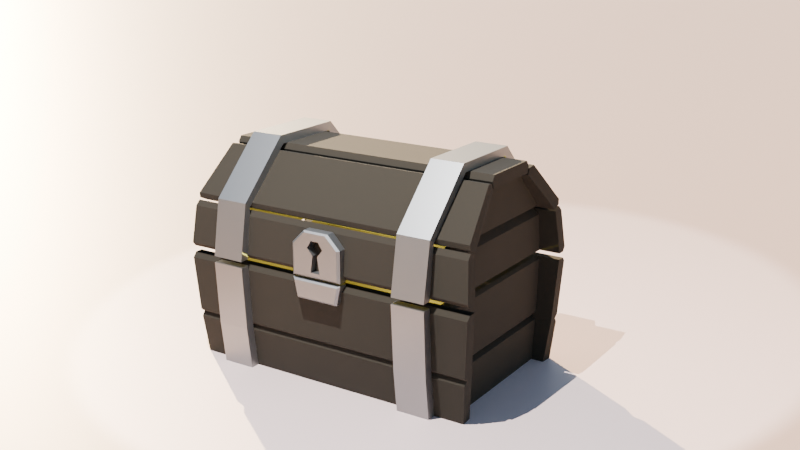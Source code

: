 # Source: chest2.blend  (saved by Blender 4.1.24; exported with 4.5.12 LTS)
import bpy
from mathutils import Matrix  # noqa: F401  (used for matrix-valued properties, if any)

bpy.ops.wm.read_factory_settings(use_empty=True)
scene = bpy.context.scene
scene.name = 'Scene'

# ---- collections
col_collection = bpy.data.collections.new('Collection'); scene.collection.children.link(col_collection)
col_collection_002 = bpy.data.collections.new('Collection.002'); scene.collection.children.link(col_collection_002)
col_collection_001 = bpy.data.collections.new('Collection.001'); scene.collection.children.link(col_collection_001)

# ---- materials (node trees are filled in below, after node groups)
mat_material_003 = bpy.data.materials.new('Material.003')
mat_material_003.use_transparent_shadow = False
mat_material = bpy.data.materials.new('Material')
mat_material.alpha_threshold = 0.0
mat_material.use_transparent_shadow = False
mat_material.roughness = 0.5
mat_material.line_color = (0.0, 0.0, 0.0, 1.0)
mat_material_001 = bpy.data.materials.new('Material.001')
mat_material_001.use_transparent_shadow = False

# ---- material node trees
mat_material_003.use_nodes = True; mat_material_003.node_tree.nodes.clear()
_N = mat_material_003.node_tree.nodes; _L = mat_material_003.node_tree.links
n0 = _N.new('ShaderNodeBsdfPrincipled'); n0.name = 'Principled BSDF'; n0.location = (10, 300)
n0.inputs[0].default_value = (0.8021, 0.6144, 0.5803, 1.0)
n1 = _N.new('ShaderNodeOutputMaterial'); n1.name = 'Material Output'; n1.location = (300, 300)
_L.new(n0.outputs[0], n1.inputs[0])
n1.is_active_output = True
mat_material.use_nodes = True; mat_material.node_tree.nodes.clear()
_N = mat_material.node_tree.nodes; _L = mat_material.node_tree.links
n0 = _N.new('ShaderNodeOutputMaterial'); n0.name = 'Material Output'; n0.location = (300, 300)
n1 = _N.new('ShaderNodeBsdfPrincipled'); n1.name = 'Principled BSDF'; n1.location = (10, 300)
n1.inputs[0].default_value = (0.02776, 0.02215, 0.01483, 1.0)
n1.inputs[2].default_value = 1.0
n1.inputs[3].default_value = 1.45
_L.new(n1.outputs[0], n0.inputs[0])
n0.is_active_output = True
mat_material_001.use_nodes = True; mat_material_001.node_tree.nodes.clear()
_N = mat_material_001.node_tree.nodes; _L = mat_material_001.node_tree.links
n0 = _N.new('ShaderNodeBsdfPrincipled'); n0.name = 'Principled BSDF'; n0.location = (10, 300)
n0.inputs[0].default_value = (0.3112, 0.3112, 0.3112, 1.0)
n0.inputs[1].default_value = 1.0
n1 = _N.new('ShaderNodeOutputMaterial'); n1.name = 'Material Output'; n1.location = (300, 300)
_L.new(n0.outputs[0], n1.inputs[0])
n1.is_active_output = True

# ---- world
world_world = bpy.data.worlds.new('World'); scene.world = world_world
world_world.use_nodes = True; world_world.node_tree.nodes.clear()
_N = world_world.node_tree.nodes; _L = world_world.node_tree.links
n0 = _N.new('ShaderNodeOutputWorld'); n0.name = 'World Output'; n0.location = (300, 300)
n1 = _N.new('ShaderNodeBackground'); n1.name = 'Background'; n1.location = (74, 303)
n1.inputs[1].default_value = 0.2
n2 = _N.new('ShaderNodeTexSky'); n2.name = 'Sky Texture'; n2.location = (-160, 193)
n2.sun_elevation = 0.3002
n2.sun_rotation = 0.5847
_L.new(n1.outputs[0], n0.inputs[0])
_L.new(n2.outputs[0], n1.inputs[0])
n0.is_active_output = True
world_world.color = (0.05088, 0.05088, 0.05088)
world_world.use_sun_shadow = False
world_world.sun_shadow_jitter_overblur = 0.0

# ---- cameras
cam_camera = bpy.data.cameras.new('Camera')

# ---- lights
light_light = bpy.data.lights.new('Light', 'POINT')
light_light.color = (1.0, 0.8928, 0.1358)
light_light.transmission_factor = 0.0
light_light.energy = 1403.0
light_light.shadow_soft_size = 0.1
light_light.shadow_maximum_resolution = 0.006
light_light.use_absolute_resolution = True
light_spot = bpy.data.lights.new('Spot', 'SPOT')
light_spot.transmission_factor = 0.0
light_spot.energy = 2e+04
light_spot.shadow_maximum_resolution = 0.006
light_spot.use_absolute_resolution = True

# ---- meshes
me_plane_004 = bpy.data.meshes.new('Plane.004')
me_plane_004.from_pydata([(-1.0, -1.0, 0.0), (1.0, -1.0, 0.0), (-1.0, 1.0, 0.0), (1.0, 1.0, 0.0)], [], [(0, 1, 3, 2)])
_uv = me_plane_004.uv_layers.new(name='UVMap')
_uv.uv.foreach_set('vector', [0.0, 0.0, 1.0, 0.0, 1.0, 1.0, 0.0, 1.0])
me_plane_004.materials.append(mat_material_003)
me_plane_004.update()
me_cube = bpy.data.meshes.new('Cube')
me_cube.from_pydata([(-1.215, -1.4, 0.9077), (-0.4968, -1.27, 1.605), (-1.303, -1.464, 0.2), (0.4968, -1.27, 1.605), (-1.223, 3.406, 0.8777), (1.215, -1.4, 0.9077), (1.303, -1.464, 0.2), (-1.303, -1.126, 0.2), (1.303, -1.126, 0.2), (-0.4968, -1.126, 1.605), (0.4968, -1.126, 1.605), (-1.215, 3.4, 0.9077), (-0.4968, 3.27, 1.605), (-1.303, 3.464, 0.2), (0.4968, 3.27, 1.605), (1.215, 3.4, 0.9077), (1.303, 3.464, 0.2), (-1.303, 3.126, 0.2), (1.303, 3.126, 0.2), (-0.4968, 3.126, 1.605), (0.4968, 3.126, 1.605), (-1.215, -0.9259, 0.9077), (1.215, -0.9259, 0.9077), (-1.303, -0.9259, 0.2), (1.303, -0.9259, 0.2), (-0.4968, -0.9259, 1.605), (0.4968, -0.9259, 1.605), (-1.215, 2.926, 0.9077), (1.215, 2.926, 0.9077), (-1.303, 2.926, 0.2), (1.303, 2.926, 0.2), (-0.4968, 2.926, 1.605), (0.4968, 2.926, 1.605), (-0.5261, -1.275, 1.576), (-0.5261, 3.275, 1.576), (-1.223, -1.406, 0.8777), (0.5248, -1.275, 1.578), (0.5248, 3.275, 1.578), (-0.6669, -1.284, 1.712), (-0.5776, -1.275, 1.694), (-0.5776, 3.275, 1.694), (-0.6669, 3.284, 1.712), (-0.5404, -1.27, 1.712), (-0.4812, -1.27, 1.8), (-0.4812, 3.27, 1.8), (-0.5404, 3.27, 1.712), (0.4785, -1.27, 1.8), (0.5394, -1.27, 1.71), (0.5394, 3.27, 1.71), (0.4785, 3.27, 1.8), (0.5692, -1.275, 1.679), (0.6781, -1.286, 1.701), (0.6781, 3.286, 1.701), (0.5692, 3.275, 1.679), (1.223, -1.406, 0.8795), (1.223, 3.406, 0.8795), (1.35, -1.392, 1.048), (1.338, -1.4, 0.969), (1.43, -1.464, 0.2), (1.491, -1.459, 0.2691), (-1.338, -1.4, 0.969), (-1.35, -1.392, 1.048), (-1.491, -1.459, 0.2691), (-1.43, -1.464, 0.2), (1.338, 3.4, 0.969), (1.35, 3.392, 1.048), (1.491, 3.459, 0.2691), (1.43, 3.464, 0.2), (-1.35, 3.392, 1.048), (-1.338, 3.4, 0.969), (-1.43, 3.464, 0.2), (-1.491, 3.459, 0.2691), (-1.418, 3.412, 0.8551), (-1.346, 3.406, 0.9323), (-1.346, -1.406, 0.9323), (-1.418, -1.412, 0.8551), (1.418, -1.411, 0.8571), (1.346, -1.406, 0.9342), (1.346, 3.406, 0.9342), (1.418, 3.411, 0.8571), (-1.215, -1.126, 0.9416), (-1.23, -1.126, 0.7872), (-1.215, -1.005, 0.9077), (-1.128, -1.126, 0.9917), (1.23, -1.126, 0.7872), (1.215, -1.126, 0.9416), (1.128, -1.126, 0.9917), (1.215, -1.005, 0.9077), (-1.165, 3.126, 0.9566), (-1.215, 3.126, 0.8831), (-1.215, 3.077, 0.9077), (-1.215, 3.077, 0.9081), (1.215, 3.126, 0.8831), (1.165, 3.126, 0.9566), (1.215, 3.077, 0.9077), (1.221, 3.126, 0.8593)], [(6, 8), (7, 2), (16, 18), (17, 13), (7, 17), (80, 0), (85, 5), (92, 15)], [(13, 70, 71, 72, 73, 4), (12, 45, 42, 1), (58, 6, 16, 67), (1, 3, 10, 9), (6, 54, 55, 16), (34, 40, 41, 68, 69, 11), (8, 84, 87, 92, 95, 18), (9, 19, 88, 91, 80, 83), (46, 43, 44, 49), (55, 78, 79, 66, 67, 16), (34, 11, 0, 33), (12, 19, 20, 14), (2, 13, 4, 35), (9, 10, 20, 19), (81, 82, 87, 84), (82, 81, 7, 23, 21), (8, 7, 81, 84), (62, 75, 72, 71), (25, 26, 22, 21), (23, 24, 22, 21), (94, 93, 20, 32, 28), (10, 86, 85, 22, 26), (7, 8, 24, 23), (9, 10, 26, 25), (31, 27, 28, 32), (29, 27, 28, 30), (18, 17, 29, 30), (20, 19, 31, 32), (19, 88, 91, 90, 27, 31), (94, 95, 18, 30, 28), (83, 80, 85, 86, 10, 9), (17, 89, 90, 27, 29), (17, 18, 95, 92, 89), (37, 36, 5, 15), (34, 33, 39, 40), (3, 47, 48, 14), (36, 37, 53, 50), (54, 77, 78, 55), (59, 66, 79, 76), (2, 35, 74, 75, 62, 63), (15, 64, 65, 52, 53, 37), (5, 36, 50, 51, 56, 57), (38, 41, 40, 39), (33, 0, 60, 61, 38, 39), (42, 45, 44, 43), (14, 48, 49, 44, 45, 12), (46, 49, 48, 47), (52, 51, 50, 53), (3, 1, 42, 43, 46, 47), (35, 4, 73, 74), (2, 63, 70, 13), (54, 6, 58, 59, 76, 77), (38, 61, 68, 41), (51, 52, 65, 56), (60, 0, 11, 69), (62, 71, 70, 63), (60, 69, 68, 61), (56, 65, 64, 57), (58, 67, 66, 59), (74, 73, 72, 75), (78, 77, 76, 79), (5, 57, 64, 15), (85, 80, 82, 87), (82, 83, 9, 25, 21), (93, 88, 19, 20), (92, 94, 91, 89), (91, 94, 93, 88)])
_uv = me_cube.uv_layers.new(name='UVMap')
_uv.uv.foreach_set('vector', [0.375, 0.0, 0.375, 0.0, 0.375, 0.0, 0.375, 0.0, 0.375, 0.0, 0.375, 0.0, 0.564, 0.0, 0.5976, 0.0, 0.5976, 0.0, 0.564, 0.0, 0.375, 0.0, 0.375, 0.0, 0.375, 0.0, 0.375, 0.0, 0.564, 0.0, 0.564, 0.0, 0.564, 0.0, 0.564, 0.0, 0.375, 0.0, 0.375, 0.0, 0.375, 0.0, 0.375, 0.0, 0.5563, 0.0, 0.5924, 0.0, 0.5974, 0.0, 0.3902, 0.0, 0.375, 0.0, 0.375, 0.0, 0.375, 0.0, 0.375, 0.0, 0.375, 0.0, 0.375, 0.0, 0.375, 0.0, 0.375, 0.0, 0.564, 0.0, 0.564, 0.0, 0.3882, 0.0, 0.375, 0.0, 0.375, 0.0, 0.3978, 0.0, 0.625, 0.0, 0.625, 0.0, 0.625, 0.0, 0.625, 0.0, 0.375, 0.0, 0.375, 0.0, 0.375, 0.0, 0.375, 0.0, 0.375, 0.0, 0.375, 0.0, 0.5563, 0.0, 0.375, 0.0, 0.375, 0.0, 0.5563, 0.0, 0.564, 0.0, 0.564, 0.0, 0.564, 0.0, 0.564, 0.0, 0.375, 0.0, 0.375, 0.0, 0.375, 0.0, 0.375, 0.0, 0.564, 0.0, 0.564, 0.0, 0.564, 0.0, 0.564, 0.0, 0.3111, 0.0, 0.0, 0.0, 0.375, 0.0, 0.3111, 0.0, 0.375, 0.0, 0.375, 0.0, 0.375, 0.0, 0.375, 0.0, 0.375, 0.0, 0.0, 0.0, 0.0, 0.0, 0.3111, 0.0, 0.3111, 0.0, 0.375, 0.0, 0.375, 0.0, 0.375, 0.0, 0.375, 0.0, 0.564, 0.0, 0.564, 0.0, 0.375, 0.0, 0.375, 0.0, 0.375, 0.0, 0.375, 0.0, 0.375, 0.0, 0.375, 0.0, 0.375, 0.0, 0.3882, 0.0, 0.564, 0.0, 0.564, 0.0, 0.375, 0.0, 0.564, 0.0, 0.3978, 0.0, 0.375, 0.0, 0.375, 0.0, 0.564, 0.0, 0.0, 0.0, 0.0, 0.0, 0.0, 0.0, 0.0, 0.0, 0.564, 0.0, 0.564, 0.0, 0.564, 0.0, 0.564, 0.0, 0.564, 0.0, 0.375, 0.0, 0.375, 0.0, 0.564, 0.0, 0.375, 0.0, 0.375, 0.0, 0.375, 0.0, 0.375, 0.0, 0.0, 0.0, 0.0, 0.0, 0.0, 0.0, 0.0, 0.0, 0.564, 0.0, 0.564, 0.0, 0.564, 0.0, 0.564, 0.0, 0.564, 0.0, 0.3882, 0.0, 0.3751, 0.0, 0.375, 0.0, 0.375, 0.0, 0.564, 0.0, 0.375, 0.0, 0.375, 0.0, 0.375, 0.0, 0.375, 0.0, 0.375, 0.0, 0.3978, 0.0, 0.375, 0.0, 0.375, 0.0, 0.3978, 0.0, 0.564, 0.0, 0.564, 0.0, 0.375, 0.0, 0.375, 0.0, 0.375, 0.0, 0.375, 0.0, 0.375, 0.0, 0.0, 0.0, 0.0, 0.0, 0.3493, 0.0, 0.375, 0.0, 0.375, 0.0, 0.5566, 0.0, 0.5566, 0.0, 0.375, 0.0, 0.375, 0.0, 0.5563, 0.0, 0.5563, 0.0, 0.5924, 0.0, 0.5924, 0.0, 0.564, 0.0, 0.5968, 0.0, 0.5968, 0.0, 0.564, 0.0, 0.5566, 0.0, 0.5566, 0.0, 0.5878, 0.0, 0.5878, 0.0, 0.375, 0.0, 0.375, 0.0, 0.375, 0.0, 0.375, 0.0, 0.375, 0.0, 0.375, 0.0, 0.375, 0.0, 0.375, 0.0, 0.375, 0.0, 0.375, 0.0, 0.375, 0.0, 0.375, 0.0, 0.375, 0.0, 0.375, 0.0, 0.375, 0.0, 0.375, 0.0, 0.3902, 0.0, 0.594, 0.0, 0.5878, 0.0, 0.5566, 0.0, 0.375, 0.0, 0.5566, 0.0, 0.5878, 0.0, 0.594, 0.0, 0.3902, 0.0, 0.375, 0.0, 0.5974, 0.0, 0.5974, 0.0, 0.5924, 0.0, 0.5924, 0.0, 0.5563, 0.0, 0.375, 0.0, 0.375, 0.0, 0.3902, 0.0, 0.5974, 0.0, 0.5924, 0.0, 0.5976, 0.0, 0.5976, 0.0, 0.625, 0.0, 0.625, 0.0, 0.564, 0.0, 0.5968, 0.0, 0.625, 0.0, 0.625, 0.0, 0.5976, 0.0, 0.564, 0.0, 0.625, 0.0, 0.625, 0.0, 0.5968, 0.0, 0.5968, 0.0, 0.594, 0.0, 0.594, 0.0, 0.5878, 0.0, 0.5878, 0.0, 0.564, 0.0, 0.564, 0.0, 0.5976, 0.0, 0.625, 0.0, 0.625, 0.0, 0.5968, 0.0, 0.375, 0.0, 0.375, 0.0, 0.375, 0.0, 0.375, 0.0, 0.375, 0.0, 0.375, 0.0, 0.375, 0.0, 0.375, 0.0, 0.375, 0.0, 0.375, 0.0, 0.375, 0.0, 0.375, 0.0, 0.375, 0.0, 0.375, 0.0, 0.5974, 0.0, 0.3902, 0.0, 0.3902, 0.0, 0.5974, 0.0, 0.594, 0.0, 0.594, 0.0, 0.3902, 0.0, 0.3902, 0.0, 0.375, 0.0, 0.375, 0.0, 0.375, 0.0, 0.375, 0.0, 0.375, 0.0, 0.375, 0.0, 0.375, 0.0, 0.375, 0.0, 0.375, 0.0, 0.375, 0.0, 0.3902, 0.0, 0.3902, 0.0, 0.3902, 0.0, 0.3902, 0.0, 0.375, 0.0, 0.375, 0.0, 0.375, 0.0, 0.375, 0.0, 0.375, 0.0, 0.375, 0.0, 0.375, 0.0, 0.375, 0.0, 0.375, 0.0, 0.375, 0.0, 0.375, 0.0, 0.375, 0.0, 0.375, 0.0, 0.375, 0.0, 0.375, 0.0, 0.375, 0.0, 0.375, 0.0, 0.375, 0.0, 0.375, 0.0, 0.375, 0.0, 0.0, 0.0, 0.0, 0.0, 0.375, 0.0, 0.3978, 0.0, 0.564, 0.0, 0.564, 0.0, 0.375, 0.0, 0.3882, 0.0, 0.3882, 0.0, 0.564, 0.0, 0.564, 0.0, 0.375, 0.0, 0.0, 0.0, 0.0, 0.0, 0.375, 0.0, 0.0, 0.0, 0.0, 0.0, 0.3882, 0.0, 0.3882, 0.0])
me_cube.materials.append(mat_material)
me_cube.update()
me_cube_001 = bpy.data.meshes.new('Cube.001')
me_cube_001.from_pydata([(-0.576, -1.869, 3.372), (-0.576, -1.338, 3.372), (-1.4, -1.338, 2.572), (-1.4, -1.869, 2.572), (-1.5, -1.338, 1.772), (-1.4, -1.338, 2.572), (-1.4, -1.869, 2.572), (-1.5, -1.869, 1.772), (-1.65, -1.338, 1.768), (-1.503, -1.338, 2.639), (-1.503, -1.869, 2.639), (-1.65, -1.869, 1.768), (-0.6324, -1.869, 3.511), (-0.6324, -1.338, 3.511), (-0.6324, -1.869, 3.511), (-0.6324, -1.338, 3.511), (-0.6324, -1.869, 3.511), (-0.6324, -1.338, 3.511), (0.576, -1.869, 3.372), (0.576, -1.338, 3.372), (1.4, -1.338, 2.572), (1.4, -1.869, 2.572), (1.5, -1.338, 1.772), (1.4, -1.338, 2.572), (1.4, -1.869, 2.572), (1.5, -1.869, 1.772), (1.65, -1.338, 1.768), (1.503, -1.338, 2.639), (1.503, -1.869, 2.639), (1.65, -1.869, 1.768), (0.6324, -1.869, 3.511), (0.6324, -1.338, 3.511), (0.6324, -1.869, 3.511), (0.6324, -1.338, 3.511), (0.6324, -1.869, 3.511), (0.6324, -1.338, 3.511), (-0.576, 1.869, 3.372), (-0.576, 1.338, 3.372), (-1.4, 1.338, 2.572), (-1.4, 1.869, 2.572), (-1.5, 1.338, 1.772), (-1.4, 1.338, 2.572), (-1.4, 1.869, 2.572), (-1.5, 1.869, 1.772), (-1.65, 1.338, 1.768), (-1.503, 1.338, 2.639), (-1.503, 1.869, 2.639), (-1.65, 1.869, 1.768), (-0.6324, 1.869, 3.511), (-0.6324, 1.338, 3.511), (-0.6324, 1.869, 3.511), (-0.6324, 1.338, 3.511), (-0.6324, 1.869, 3.511), (-0.6324, 1.338, 3.511), (0.576, 1.869, 3.372), (0.576, 1.338, 3.372), (1.4, 1.338, 2.572), (1.4, 1.869, 2.572), (1.5, 1.338, 1.772), (1.4, 1.338, 2.572), (1.4, 1.869, 2.572), (1.5, 1.869, 1.772), (1.65, 1.338, 1.768), (1.503, 1.338, 2.639), (1.503, 1.869, 2.639), (1.65, 1.869, 1.768), (0.6324, 1.869, 3.511), (0.6324, 1.338, 3.511), (0.6324, 1.869, 3.511), (0.6324, 1.338, 3.511), (0.6324, 1.869, 3.511), (0.6324, 1.338, 3.511)], [], [(7, 6, 10, 11), (9, 8, 11, 10), (5, 4, 8, 9), (4, 7, 11, 8), (10, 9, 13, 12), (1, 0, 12, 13), (0, 3, 10, 12), (2, 1, 13, 9), (13, 12, 14, 15), (15, 14, 16, 17), (25, 29, 28, 24), (27, 28, 29, 26), (23, 27, 26, 22), (22, 26, 29, 25), (28, 30, 31, 27), (19, 31, 30, 18), (18, 30, 28, 21), (20, 27, 31, 19), (31, 33, 32, 30), (33, 35, 34, 32), (17, 16, 34, 35), (1, 19, 18, 0), (12, 30, 18, 0), (31, 13, 1, 19), (23, 22, 25, 24), (23, 24, 18, 19), (6, 5, 1, 0), (5, 6, 7, 4), (43, 47, 46, 42), (45, 46, 47, 44), (41, 45, 44, 40), (40, 44, 47, 43), (46, 48, 49, 45), (37, 49, 48, 36), (36, 48, 46, 39), (38, 45, 49, 37), (49, 51, 50, 48), (51, 53, 52, 50), (61, 60, 64, 65), (63, 62, 65, 64), (59, 58, 62, 63), (58, 61, 65, 62), (64, 63, 67, 66), (55, 54, 66, 67), (54, 57, 64, 66), (56, 55, 67, 63), (67, 66, 68, 69), (69, 68, 70, 71), (53, 71, 70, 52), (37, 36, 54, 55), (48, 36, 54, 66), (67, 55, 37, 49), (59, 60, 61, 58), (59, 55, 54, 60), (42, 36, 37, 41), (41, 40, 43, 42)])
_uv = me_cube_001.uv_layers.new(name='UVMap')
_uv.uv.foreach_set('vector', [0.375, 0.05529, 0.375, 0.05529, 0.375, 0.05529, 0.375, 0.05529, 0.375, 0.1106, 0.375, 0.1106, 0.375, 0.05529, 0.375, 0.05529, 0.375, 0.1106, 0.375, 0.1106, 0.375, 0.1106, 0.375, 0.1106, 0.0, 0.0, 0.0, 0.0, 0.0, 0.0, 0.0, 0.0, 0.375, 0.05529, 0.375, 0.1106, 0.625, 0.1106, 0.625, 0.05529, 0.625, 0.1106, 0.625, 0.05529, 0.625, 0.05529, 0.625, 0.1106, 0.625, 0.05529, 0.375, 0.05529, 0.375, 0.05529, 0.625, 0.05529, 0.375, 0.1106, 0.625, 0.1106, 0.625, 0.1106, 0.375, 0.1106, 0.625, 0.1106, 0.625, 0.05529, 0.625, 0.05529, 0.625, 0.1106, 0.625, 0.1106, 0.625, 0.05529, 0.625, 0.05529, 0.625, 0.1106, 0.375, 0.05529, 0.375, 0.05529, 0.375, 0.05529, 0.375, 0.05529, 0.375, 0.1106, 0.375, 0.05529, 0.375, 0.05529, 0.375, 0.1106, 0.375, 0.1106, 0.375, 0.1106, 0.375, 0.1106, 0.375, 0.1106, 0.0, 0.0, 0.0, 0.0, 0.0, 0.0, 0.0, 0.0, 0.375, 0.05529, 0.625, 0.05529, 0.625, 0.1106, 0.375, 0.1106, 0.625, 0.1106, 0.625, 0.1106, 0.625, 0.05529, 0.625, 0.05529, 0.625, 0.05529, 0.625, 0.05529, 0.375, 0.05529, 0.375, 0.05529, 0.375, 0.1106, 0.375, 0.1106, 0.625, 0.1106, 0.625, 0.1106, 0.625, 0.1106, 0.625, 0.1106, 0.625, 0.05529, 0.625, 0.05529, 0.625, 0.1106, 0.625, 0.1106, 0.625, 0.05529, 0.625, 0.05529, 0.625, 0.1106, 0.625, 0.05529, 0.625, 0.05529, 0.625, 0.1106, 0.625, 0.1106, 0.625, 0.1106, 0.625, 0.05529, 0.625, 0.05529, 0.625, 0.05529, 0.625, 0.05529, 0.625, 0.05529, 0.625, 0.05529, 0.625, 0.1106, 0.625, 0.1106, 0.625, 0.1106, 0.625, 0.1106, 0.375, 0.1106, 0.0, 0.0, 0.375, 0.05529, 0.375, 0.05529, 0.375, 0.1106, 0.375, 0.05529, 0.625, 0.05529, 0.625, 0.1106, 0.0, 0.0, 0.0, 0.0, 0.625, 0.1106, 0.625, 0.05529, 0.0, 0.0, 0.0, 0.0, 0.375, 0.05529, 0.0, 0.0, 0.375, 0.05529, 0.375, 0.05529, 0.375, 0.05529, 0.375, 0.05529, 0.375, 0.1106, 0.375, 0.05529, 0.375, 0.05529, 0.375, 0.1106, 0.375, 0.1106, 0.375, 0.1106, 0.375, 0.1106, 0.375, 0.1106, 0.0, 0.0, 0.0, 0.0, 0.0, 0.0, 0.0, 0.0, 0.375, 0.05529, 0.625, 0.05529, 0.625, 0.1106, 0.375, 0.1106, 0.625, 0.1106, 0.625, 0.1106, 0.625, 0.05529, 0.625, 0.05529, 0.625, 0.05529, 0.625, 0.05529, 0.375, 0.05529, 0.375, 0.05529, 0.375, 0.1106, 0.375, 0.1106, 0.625, 0.1106, 0.625, 0.1106, 0.625, 0.1106, 0.625, 0.1106, 0.625, 0.05529, 0.625, 0.05529, 0.625, 0.1106, 0.625, 0.1106, 0.625, 0.05529, 0.625, 0.05529, 0.375, 0.05529, 0.375, 0.05529, 0.375, 0.05529, 0.375, 0.05529, 0.375, 0.1106, 0.375, 0.1106, 0.375, 0.05529, 0.375, 0.05529, 0.375, 0.1106, 0.375, 0.1106, 0.375, 0.1106, 0.375, 0.1106, 0.0, 0.0, 0.0, 0.0, 0.0, 0.0, 0.0, 0.0, 0.375, 0.05529, 0.375, 0.1106, 0.625, 0.1106, 0.625, 0.05529, 0.625, 0.1106, 0.625, 0.05529, 0.625, 0.05529, 0.625, 0.1106, 0.625, 0.05529, 0.375, 0.05529, 0.375, 0.05529, 0.625, 0.05529, 0.375, 0.1106, 0.625, 0.1106, 0.625, 0.1106, 0.375, 0.1106, 0.625, 0.1106, 0.625, 0.05529, 0.625, 0.05529, 0.625, 0.1106, 0.625, 0.1106, 0.625, 0.05529, 0.625, 0.05529, 0.625, 0.1106, 0.625, 0.1106, 0.625, 0.1106, 0.625, 0.05529, 0.625, 0.05529, 0.625, 0.1106, 0.625, 0.05529, 0.625, 0.05529, 0.625, 0.1106, 0.625, 0.05529, 0.625, 0.05529, 0.625, 0.05529, 0.625, 0.05529, 0.625, 0.1106, 0.625, 0.1106, 0.625, 0.1106, 0.625, 0.1106, 0.375, 0.1106, 0.375, 0.05529, 0.375, 0.05529, 0.0, 0.0, 0.375, 0.1106, 0.625, 0.1106, 0.625, 0.05529, 0.375, 0.05529, 0.0, 0.0, 0.625, 0.05529, 0.625, 0.1106, 0.0, 0.0, 0.0, 0.0, 0.0, 0.0, 0.375, 0.05529, 0.0, 0.0])
me_cube_001.materials.append(mat_material_001)
me_cube_001.update()
me_plane_001 = bpy.data.meshes.new('Plane.001')
me_plane_001.from_pydata([(-1.593, -0.08198, 1.831), (-1.593, -0.0402, 2.086), (-1.593, -0.1351, 2.2), (-1.593, -0.06299, 2.31), (-1.593, 0.0, 2.31), (-1.593, 0.08198, 1.831), (-1.593, 0.0402, 2.086), (-1.593, 0.1351, 2.2), (-1.593, 0.06299, 2.31), (-1.425, -0.21, 2.444), (-1.425, -0.42, 2.234), (-1.425, -0.42, 1.74), (-1.425, 3.14e-17, 1.74), (-1.425, 3.14e-17, 2.444), (-1.425, -0.08198, 1.831), (-1.425, -0.0402, 2.086), (-1.425, -0.1351, 2.2), (-1.425, -0.06299, 2.31), (-1.425, 3.14e-17, 2.31), (-1.425, 0.21, 2.444), (-1.425, 0.42, 2.234), (-1.425, 0.42, 1.74), (-1.425, 0.08198, 1.831), (-1.425, 0.0402, 2.086), (-1.425, 0.1351, 2.2), (-1.425, 0.06299, 2.31), (-1.593, -0.1859, 2.422), (-1.56, -0.21, 2.444), (-1.56, -0.42, 2.234), (-1.593, -0.3797, 2.229), (-1.56, 6.219e-18, 1.74), (-1.593, 0.0, 1.773), (-1.593, -0.38, 1.773), (-1.56, -0.42, 1.74), (-1.593, 0.0, 2.422), (-1.56, 6.219e-18, 2.444), (-1.56, 0.21, 2.444), (-1.593, 0.1859, 2.422), (-1.593, 0.3797, 2.229), (-1.56, 0.42, 2.234), (-1.56, 0.42, 1.74), (-1.593, 0.38, 1.773)], [], [(35, 36, 19, 13), (30, 33, 11, 12), (27, 35, 13, 9), (33, 28, 10, 11), (39, 40, 21, 20), (40, 30, 12, 21), (14, 11, 15), (10, 16, 15, 11), (9, 17, 16, 10), (13, 19, 25, 18, 17, 9), (19, 20, 24, 25), (20, 21, 23, 24), (22, 23, 21), (12, 11, 14, 22, 21), (2, 1, 15, 16), (6, 7, 24, 23), (0, 1, 32), (3, 2, 16, 17), (7, 8, 25, 24), (5, 41, 6), (4, 3, 17, 18), (8, 4, 18, 25), (29, 32, 1, 2), (38, 7, 6, 41), (34, 26, 3, 4, 8, 37), (36, 39, 20, 19), (26, 29, 2, 3), (37, 8, 7, 38), (0, 5, 22, 14), (1, 0, 14, 15), (5, 6, 23, 22), (31, 41, 5, 0, 32), (14, 22, 23, 24, 25, 18, 17, 16, 15), (27, 28, 29, 26), (33, 30, 31, 32), (28, 33, 32, 29), (35, 27, 26, 34), (37, 38, 39, 36), (41, 31, 30, 40), (38, 41, 40, 39), (34, 37, 36, 35), (28, 27, 9, 10)])
_uv = me_plane_001.uv_layers.new(name='UVMap')
_uv.uv.foreach_set('vector', [0.0, 0.0, 0.0, 0.0, 0.0, 0.0, 0.0, 0.0, 0.0, 0.0, 0.0, 0.0, 0.0, 0.0, 0.0, 0.0, 0.0, 0.0, 0.0, 0.0, 0.0, 0.0, 0.0, 0.0, 0.0, 0.0, 0.0, 0.0, 0.0, 0.0, 0.0, 0.0, 0.0, 0.0, 0.0, 0.0, 0.0, 0.0, 0.0, 0.0, 0.0, 0.0, 0.0, 0.0, 0.0, 0.0, 0.0, 0.0, 0.0, 0.0, 0.0, 0.0, 0.0, 0.0, 0.0, 0.0, 0.0, 0.0, 0.0, 0.0, 0.0, 0.0, 0.0, 0.0, 0.0, 0.0, 0.0, 0.0, 0.0, 0.0, 0.0, 0.0, 0.0, 0.0, 0.0, 0.0, 0.0, 0.0, 0.0, 0.0, 0.0, 0.0, 0.0, 0.0, 0.0, 0.0, 0.0, 0.0, 0.0, 0.0, 0.0, 0.0, 0.0, 0.0, 0.0, 0.0, 0.0, 0.0, 0.0, 0.0, 0.0, 0.0, 0.0, 0.0, 0.0, 0.0, 0.0, 0.0, 0.0, 0.0, 0.0, 0.0, 0.0, 0.0, 0.0, 0.0, 0.0, 0.0, 0.0, 0.0, 0.0, 0.0, 0.0, 0.0, 0.0, 0.0, 0.0, 0.0, 0.0, 0.0, 0.0, 0.0, 0.0, 0.0, 0.0, 0.0, 0.0, 0.0, 0.0, 0.0, 0.0, 0.0, 0.0, 0.0, 0.0, 0.0, 0.0, 0.0, 0.0, 0.0, 0.0, 0.0, 0.0, 0.0, 0.0, 0.0, 0.0, 0.0, 0.0, 0.0, 0.0, 0.0, 0.0, 0.0, 0.0, 0.0, 0.0, 0.0, 0.0, 0.0, 0.0, 0.0, 0.0, 0.0, 0.0, 0.0, 0.0, 0.0, 0.0, 0.0, 0.0, 0.0, 0.0, 0.0, 0.0, 0.0, 0.0, 0.0, 0.0, 0.0, 0.0, 0.0, 0.0, 0.0, 0.0, 0.0, 0.0, 0.0, 0.0, 0.0, 0.0, 0.0, 0.0, 0.0, 0.0, 0.0, 0.0, 0.0, 0.0, 0.0, 0.0, 0.0, 0.0, 0.0, 0.0, 0.0, 0.0, 0.0, 0.0, 0.0, 0.0, 0.0, 0.0, 0.0, 0.0, 0.0, 0.0, 0.0, 0.0, 0.0, 0.0, 0.0, 0.0, 0.0, 0.0, 0.0, 0.0, 0.0, 0.0, 0.0, 0.0, 0.0, 0.0, 0.0, 0.0, 0.0, 0.0, 0.0, 0.0, 0.0, 0.0, 0.0, 0.0, 0.0, 0.0, 0.0, 0.0, 0.0, 0.0, 0.0, 0.0, 0.0, 0.0, 0.0, 0.0, 0.0, 0.0, 0.0, 0.0, 0.0, 0.0, 0.0, 0.0, 0.0, 0.0, 0.0, 0.0, 0.0, 0.0, 0.0, 0.0, 0.0, 0.0, 0.0, 0.0, 0.0, 0.0, 0.0, 0.0, 0.0, 0.0, 0.0, 0.0, 0.0, 0.0, 0.0, 0.0, 0.0, 0.0, 0.0, 0.0, 0.0, 0.0, 0.0, 0.0, 0.0, 0.0, 0.0, 0.0, 0.0, 0.0, 0.0, 0.0, 0.0, 0.0, 0.0, 0.0, 0.0, 0.0, 0.0, 0.0, 0.0, 0.0, 0.0, 0.0, 0.0, 0.0, 0.0, 0.0, 0.0, 0.0, 0.0, 0.0, 0.0, 0.0, 0.0, 0.0, 0.0, 0.0, 0.0, 0.0, 0.0, 0.0, 0.0, 0.0, 0.0, 0.0, 0.0, 0.0, 0.0])
me_plane_001.materials.append(mat_material_001)
me_plane_001.update()
me_cube_006 = bpy.data.meshes.new('Cube.006')
me_cube_006.from_pydata([(-1.304, -1.462, 0.1), (-1.243, -1.4, -0.8817), (-1.426, -1.462, 0.1), (-1.304, 3.462, 0.1), (-1.243, 3.4, -0.8817), (-1.426, 3.462, 0.1), (-1.304, 3.071, 0.1), (-1.301, 3.126, 0.04475), (-1.304, 3.071, 0.1), (-1.304, -1.082, 0.1), (-1.302, -1.126, 0.05648), (-1.304, -1.169, 0.1), (-1.304, -1.082, 0.1), (1.304, -1.082, 0.1), (-1.304, -0.9259, 0.1), (1.304, -0.9259, 0.1), (-1.243, -0.9259, -0.8817), (1.243, -0.9259, -0.8817), (-1.152, -0.9259, -1.605), (1.152, -0.9259, -1.605), (-1.152, -1.126, -1.605), (-1.152, -1.327, -1.605), (1.152, -1.126, -1.605), (-1.152, 3.126, -1.605), (-1.233, -1.126, -0.9622), (-1.243, -1.126, -0.9231), (-1.243, -1.045, -0.8817), (1.243, -1.045, -0.8817), (-1.248, -1.126, -0.8006), (-1.243, 3.045, -0.8817), (-1.243, 3.126, -0.9087), (1.243, 3.045, -0.8817), (-1.248, 3.126, -0.8006), (-1.233, 3.126, -0.9622), (1.248, 3.126, -0.8006), (1.243, 3.126, -0.9087), (1.301, 3.126, 0.04475), (1.304, 3.071, 0.1), (1.304, 3.181, 0.1), (1.304, 3.071, 0.1), (1.304, 3.462, 0.1), (1.243, 3.4, -0.8817), (1.439, 3.462, 0.1), (1.496, 3.458, 0.03948), (1.439, -1.462, 0.1), (1.496, -1.458, 0.03948), (1.304, -1.462, 0.1), (1.243, -1.4, -0.8817), (1.304, -1.169, 0.1), (1.304, -1.082, 0.1), (1.302, -1.126, 0.05648), (1.248, -1.126, -0.8006), (1.243, -1.126, -0.9231), (1.233, -1.126, -0.9622), (1.152, -1.327, -1.605), (1.373, -1.4, -0.894), (1.43, -1.395, -0.9641), (1.442, -1.404, -0.8355), (1.373, 3.4, -0.894), (1.442, 3.404, -0.8355), (1.43, 3.395, -0.9641), (1.333, 3.333, -1.732), (1.324, 3.258, -1.8), (1.263, 3.327, -1.731), (-1.263, 3.327, -1.731), (1.152, 3.327, -1.605), (1.152, 3.126, -1.605), (-1.152, 3.327, -1.605), (1.152, 2.926, -1.605), (1.233, 3.126, -0.9622), (-1.152, 2.926, -1.605), (1.243, 2.926, -0.8817), (-1.243, 2.926, -0.8817), (1.304, 2.926, 0.1), (-1.304, 2.926, 0.1), (-1.333, 3.333, -1.732), (-1.324, 3.258, -1.8), (-1.324, -1.258, -1.8), (-1.333, -1.333, -1.732), (-1.263, -1.327, -1.731), (1.324, -1.258, -1.8), (1.263, -1.327, -1.731), (1.333, -1.333, -1.732), (-1.43, -1.395, -0.9595), (-1.378, -1.4, -0.8944), (-1.43, 3.395, -0.9595), (-1.378, 3.4, -0.8944), (-1.442, 3.404, -0.8401), (-1.442, -1.404, -0.8401), (-1.495, 3.457, 0.02635), (-1.495, -1.457, 0.02635)], [(3, 6)], [(1, 0, 2, 90, 88, 84), (1, 4, 3, 0), (4, 86, 87, 89, 5, 3), (7, 8, 6), (9, 10, 28, 26, 29, 32, 7, 6), (12, 10, 9, 11), (12, 13, 50, 10), (13, 12, 14, 15), (16, 17, 15, 14), (18, 19, 17, 16), (20, 22, 19, 18), (1, 21, 20, 24, 25), (21, 54, 22, 20), (20, 22, 66, 23), (24, 25, 52, 53, 22, 20), (33, 29, 26, 24, 20, 23), (28, 25, 24, 26), (52, 25, 26, 27), (28, 51, 27, 26), (35, 31, 29, 30), (34, 32, 29, 31), (30, 32, 29, 33), (69, 35, 30, 33, 23, 66), (4, 30, 33, 23, 67), (36, 7, 32, 34), (27, 51, 50, 49, 39, 38, 36, 34, 31), (34, 35, 69, 31), (41, 35, 34, 36, 38, 40), (7, 36, 37, 8), (37, 36, 38, 39), (44, 42, 40, 38, 39, 49, 48, 46), (40, 42, 43, 59, 58, 41), (45, 43, 42, 44), (46, 47, 55, 57, 45, 44), (47, 46, 48, 49, 50, 51, 52), (50, 13, 48, 49), (10, 50, 51, 28), (52, 51, 27, 53), (54, 47, 52, 53, 22), (22, 53, 27, 31, 69, 66), (47, 54, 81, 82, 56, 55), (55, 56, 60, 58), (41, 58, 60, 61, 63, 65), (82, 80, 62, 61, 60, 56), (62, 63, 61), (64, 63, 62, 76), (65, 63, 64, 67), (65, 66, 69, 35, 41), (67, 23, 66, 65), (67, 64, 75, 85, 86, 4), (66, 23, 70, 68), (70, 72, 71, 68), (72, 74, 73, 71), (37, 73, 74, 8), (64, 76, 75), (77, 78, 83, 85, 75, 76), (80, 77, 76, 62), (77, 79, 78), (77, 80, 81, 79), (81, 80, 82), (54, 21, 79, 81), (21, 1, 84, 83, 78, 79), (84, 86, 85, 83), (84, 88, 87, 86), (88, 90, 89, 87), (2, 5, 89, 90), (57, 59, 43, 45)])
_uv = me_cube_006.uv_layers.new(name='UVMap')
_uv.uv.foreach_set('vector', [0.0, 0.0, 0.0, 0.0, 0.0, 0.0, 0.0, 0.0, 0.0, 0.0, 0.0, 0.0, 0.0, 0.0, 0.0, 0.0, 0.0, 0.0, 0.0, 0.0, 0.0, 0.0, 0.0, 0.0, 0.0, 0.0, 0.0, 0.0, 0.0, 0.0, 0.0, 0.0, 0.0, 0.0, 0.0, 0.0, 0.0, 0.0, 0.0, 0.0, 0.0, 0.0, 0.0, 0.0, 0.0, 0.0, 0.0, 0.0, 0.0, 0.0, 0.0, 0.0, 0.0, 0.0, 0.0, 0.0, 0.0, 0.0, 0.0, 0.0, 0.0, 0.0, 0.0, 0.0, 0.0, 0.0, 0.0, 0.0, 0.0, 0.0, 0.0, 0.0, 0.0, 0.0, 0.0, 0.0, 0.0, 0.0, 0.0, 0.0, 0.0, 0.0, 0.0, 0.0, 0.0, 0.0, 0.0, 0.0, 0.0, 0.0, 0.0, 0.0, 0.0, 0.0, 0.0, 0.0, 0.0, 0.0, 0.0, 0.0, 0.0, 0.0, 0.0, 0.0, 0.0, 0.0, 0.0, 0.0, 0.0, 0.0, 0.0, 0.0, 0.0, 0.0, 0.0, 0.0, 0.0, 0.0, 0.0, 0.0, 0.0, 0.0, 0.0, 0.0, 0.0, 0.0, 0.0, 0.0, 0.0, 0.0, 0.0, 0.0, 0.0, 0.0, 0.0, 0.0, 0.0, 0.0, 0.0, 0.0, 0.0, 0.0, 0.0, 0.0, 0.0, 0.0, 0.0, 0.0, 0.0, 0.0, 0.0, 0.0, 0.0, 0.0, 0.0, 0.0, 0.0, 0.0, 0.0, 0.0, 0.0, 0.0, 0.0, 0.0, 0.0, 0.0, 0.0, 0.0, 0.0, 0.0, 0.0, 0.0, 0.0, 0.0, 0.0, 0.0, 0.0, 0.0, 0.0, 0.0, 0.0, 0.0, 0.0, 0.0, 0.0, 0.0, 0.0, 0.0, 0.0, 0.0, 0.0, 0.0, 0.0, 0.0, 0.0, 0.0, 0.0, 0.0, 0.0, 0.0, 0.0, 0.0, 0.0, 0.0, 0.0, 0.0, 0.0, 0.0, 0.0, 0.0, 0.0, 0.0, 0.0, 0.0, 0.0, 0.0, 0.0, 0.0, 0.0, 0.0, 0.0, 0.0, 0.0, 0.0, 0.0, 0.0, 0.0, 0.0, 0.0, 0.0, 0.0, 0.0, 0.0, 0.0, 0.0, 0.0, 0.0, 0.0, 0.0, 0.0, 0.0, 0.0, 0.0, 0.0, 0.0, 0.0, 0.0, 0.0, 0.0, 0.0, 0.0, 0.0, 0.0, 0.0, 0.0, 0.0, 0.0, 0.0, 0.0, 0.0, 0.0, 0.0, 0.0, 0.0, 0.0, 0.0, 0.0, 0.0, 0.0, 0.0, 0.0, 0.0, 0.0, 0.0, 0.0, 0.0, 0.0, 0.0, 0.0, 0.0, 0.0, 0.0, 0.0, 0.0, 0.0, 0.0, 0.0, 0.0, 0.0, 0.0, 0.0, 0.0, 0.0, 0.0, 0.0, 0.0, 0.0, 0.0, 0.0, 0.0, 0.0, 0.0, 0.0, 0.0, 0.0, 0.0, 0.0, 0.0, 0.0, 0.0, 0.0, 0.0, 0.0, 0.0, 0.0, 0.0, 0.0, 0.0, 0.0, 0.0, 0.0, 0.0, 0.0, 0.0, 0.0, 0.0, 0.0, 0.0, 0.0, 0.0, 0.0, 0.0, 0.0, 0.0, 0.0, 0.0, 0.0, 0.0, 0.0, 0.0, 0.0, 0.0, 0.0, 0.0, 0.0, 0.0, 0.0, 0.0, 0.0, 0.0, 0.0, 0.0, 0.0, 0.0, 0.0, 0.0, 0.0, 0.0, 0.0, 0.0, 0.0, 0.0, 0.0, 0.0, 0.0, 0.0, 0.0, 0.0, 0.0, 0.0, 0.0, 0.0, 0.0, 0.0, 0.0, 0.0, 0.0, 0.0, 0.0, 0.0, 0.0, 0.0, 0.0, 0.0, 0.0, 0.0, 0.0, 0.0, 0.0, 0.0, 0.0, 0.0, 0.0, 0.0, 0.0, 0.0, 0.0, 0.0, 0.0, 0.0, 0.0, 0.0, 0.0, 0.0, 0.0, 0.0, 0.0, 0.0, 0.0, 0.0, 0.0, 0.0, 0.0, 0.0, 0.0, 0.0, 0.0, 0.0, 0.0, 0.0, 0.0, 0.0, 0.0, 0.0, 0.0, 0.0, 0.0, 0.0, 0.0, 0.0, 0.0, 0.0, 0.0, 0.0, 0.0, 0.0, 0.0, 0.0, 0.0, 0.0, 0.0, 0.0, 0.0, 0.0, 0.0, 0.0, 0.0, 0.0, 0.0, 0.0, 0.0, 0.0, 0.0, 0.0, 0.0, 0.0, 0.0, 0.0, 0.0, 0.0, 0.0, 0.0, 0.0, 0.0, 0.0, 0.0, 0.0, 0.0, 0.0, 0.0, 0.0, 0.0, 0.0, 0.0, 0.0, 0.0, 0.0, 0.0, 0.0, 0.0, 0.0, 0.0, 0.0, 0.0, 0.0, 0.0, 0.0, 0.0, 0.0, 0.0, 0.0, 0.0, 0.0, 0.0, 0.0, 0.0, 0.0, 0.0, 0.0, 0.0, 0.0, 0.0, 0.0, 0.0, 0.0, 0.0, 0.0, 0.0, 0.0, 0.0, 0.0, 0.0, 0.0, 0.0, 0.0, 0.0, 0.0, 0.0, 0.0, 0.0, 0.0, 0.0, 0.0, 0.0, 0.0, 0.0, 0.0, 0.0, 0.0, 0.0, 0.0, 0.0, 0.0, 0.0, 0.0, 0.0, 0.0, 0.0, 0.0, 0.0, 0.0, 0.0, 0.0, 0.0, 0.0, 0.0, 0.0, 0.0, 0.0, 0.0, 0.0, 0.0, 0.0, 0.0, 0.0, 0.0, 0.0, 0.0, 0.0, 0.0, 0.0, 0.0, 0.0, 0.0, 0.0, 0.0, 0.0, 0.0, 0.0, 0.0, 0.0, 0.0, 0.0, 0.0, 0.0, 0.0, 0.0, 0.0, 0.0, 0.0, 0.0, 0.0, 0.0, 0.0, 0.0, 0.0, 0.0, 0.0, 0.0, 0.0, 0.0, 0.0, 0.0, 0.0, 0.0, 0.0, 0.0, 0.0, 0.0, 0.0, 0.0, 0.0, 0.0, 0.0, 0.0, 0.0, 0.0, 0.0, 0.0, 0.0, 0.0, 0.0, 0.0, 0.0, 0.0, 0.0, 0.0, 0.0, 0.0, 0.0, 0.0, 0.0, 0.0, 0.0, 0.0, 0.0])
me_cube_006.materials.append(mat_material)
me_cube_006.update()
me_cube_007 = bpy.data.meshes.new('Cube.007')
me_cube_007.from_pydata([(-1.5, -1.869, 1.672), (-1.5, -1.338, 1.672), (-1.438, -1.869, 0.6715), (-1.65, -1.869, 1.668), (-1.65, -1.338, 1.668), (-1.588, -1.869, 0.6684), (-1.588, -1.338, 0.6684), (-1.474, -1.869, -0.2316), (-1.324, -1.869, -0.2285), (-1.474, -1.338, -0.2316), (-1.324, -1.338, -0.2285), (-1.438, -1.338, 0.6715), (1.5, -1.869, 1.672), (1.5, -1.338, 1.672), (1.438, -1.869, 0.6715), (1.65, -1.869, 1.668), (1.65, -1.338, 1.668), (1.588, -1.869, 0.6684), (1.588, -1.338, 0.6684), (1.474, -1.869, -0.2316), (1.324, -1.869, -0.2285), (1.474, -1.338, -0.2316), (1.324, -1.338, -0.2285), (1.438, -1.338, 0.6715), (-1.5, 1.869, 1.672), (-1.5, 1.338, 1.672), (-1.438, 1.869, 0.6715), (-1.65, 1.869, 1.668), (-1.65, 1.338, 1.668), (-1.588, 1.869, 0.6684), (-1.588, 1.338, 0.6684), (-1.474, 1.869, -0.2316), (-1.324, 1.869, -0.2285), (-1.474, 1.338, -0.2316), (-1.324, 1.338, -0.2285), (-1.438, 1.338, 0.6715), (1.5, 1.869, 1.672), (1.5, 1.338, 1.672), (1.438, 1.869, 0.6715), (1.65, 1.869, 1.668), (1.65, 1.338, 1.668), (1.588, 1.869, 0.6684), (1.588, 1.338, 0.6684), (1.474, 1.869, -0.2316), (1.324, 1.869, -0.2285), (1.474, 1.338, -0.2316), (1.324, 1.338, -0.2285), (1.438, 1.338, 0.6715)], [], [(1, 0, 2, 11), (0, 1, 4, 3), (2, 0, 3, 5), (4, 6, 5, 3), (6, 9, 7, 5), (8, 2, 5, 7), (10, 8, 7, 9), (11, 10, 9, 6), (10, 11, 2, 8), (1, 11, 6, 4), (13, 23, 14, 12), (12, 15, 16, 13), (14, 17, 15, 12), (16, 15, 17, 18), (18, 17, 19, 21), (20, 19, 17, 14), (22, 21, 19, 20), (23, 18, 21, 22), (22, 20, 14, 23), (13, 16, 18, 23), (25, 35, 26, 24), (24, 27, 28, 25), (26, 29, 27, 24), (28, 27, 29, 30), (30, 29, 31, 33), (32, 31, 29, 26), (34, 33, 31, 32), (35, 30, 33, 34), (34, 32, 26, 35), (25, 28, 30, 35), (37, 36, 38, 47), (36, 37, 40, 39), (38, 36, 39, 41), (40, 42, 41, 39), (42, 45, 43, 41), (44, 38, 41, 43), (46, 44, 43, 45), (47, 46, 45, 42), (46, 47, 38, 44), (37, 47, 42, 40)])
_uv = me_cube_007.uv_layers.new(name='UVMap')
_uv.uv.foreach_set('vector', [0.0, 0.0, 0.0, 0.0, 0.0, 0.0, 0.0, 0.0, 0.0, 0.0, 0.0, 0.0, 0.0, 0.0, 0.0, 0.0, 0.0, 0.0, 0.0, 0.0, 0.0, 0.0, 0.0, 0.0, 0.0, 0.0, 0.0, 0.0, 0.0, 0.0, 0.0, 0.0, 0.0, 0.0, 0.0, 0.0, 0.0, 0.0, 0.0, 0.0, 0.0, 0.0, 0.0, 0.0, 0.0, 0.0, 0.0, 0.0, 0.0, 0.0, 0.0, 0.0, 0.0, 0.0, 0.0, 0.0, 0.0, 0.0, 0.0, 0.0, 0.0, 0.0, 0.0, 0.0, 0.0, 0.0, 0.0, 0.0, 0.0, 0.0, 0.0, 0.0, 0.0, 0.0, 0.0, 0.0, 0.0, 0.0, 0.0, 0.0, 0.0, 0.0, 0.0, 0.0, 0.0, 0.0, 0.0, 0.0, 0.0, 0.0, 0.0, 0.0, 0.0, 0.0, 0.0, 0.0, 0.0, 0.0, 0.0, 0.0, 0.0, 0.0, 0.0, 0.0, 0.0, 0.0, 0.0, 0.0, 0.0, 0.0, 0.0, 0.0, 0.0, 0.0, 0.0, 0.0, 0.0, 0.0, 0.0, 0.0, 0.0, 0.0, 0.0, 0.0, 0.0, 0.0, 0.0, 0.0, 0.0, 0.0, 0.0, 0.0, 0.0, 0.0, 0.0, 0.0, 0.0, 0.0, 0.0, 0.0, 0.0, 0.0, 0.0, 0.0, 0.0, 0.0, 0.0, 0.0, 0.0, 0.0, 0.0, 0.0, 0.0, 0.0, 0.0, 0.0, 0.0, 0.0, 0.0, 0.0, 0.0, 0.0, 0.0, 0.0, 0.0, 0.0, 0.0, 0.0, 0.0, 0.0, 0.0, 0.0, 0.0, 0.0, 0.0, 0.0, 0.0, 0.0, 0.0, 0.0, 0.0, 0.0, 0.0, 0.0, 0.0, 0.0, 0.0, 0.0, 0.0, 0.0, 0.0, 0.0, 0.0, 0.0, 0.0, 0.0, 0.0, 0.0, 0.0, 0.0, 0.0, 0.0, 0.0, 0.0, 0.0, 0.0, 0.0, 0.0, 0.0, 0.0, 0.0, 0.0, 0.0, 0.0, 0.0, 0.0, 0.0, 0.0, 0.0, 0.0, 0.0, 0.0, 0.0, 0.0, 0.0, 0.0, 0.0, 0.0, 0.0, 0.0, 0.0, 0.0, 0.0, 0.0, 0.0, 0.0, 0.0, 0.0, 0.0, 0.0, 0.0, 0.0, 0.0, 0.0, 0.0, 0.0, 0.0, 0.0, 0.0, 0.0, 0.0, 0.0, 0.0, 0.0, 0.0, 0.0, 0.0, 0.0, 0.0, 0.0, 0.0, 0.0, 0.0, 0.0, 0.0, 0.0, 0.0, 0.0, 0.0, 0.0, 0.0, 0.0, 0.0, 0.0, 0.0, 0.0, 0.0, 0.0, 0.0, 0.0, 0.0, 0.0, 0.0, 0.0, 0.0, 0.0, 0.0, 0.0, 0.0, 0.0, 0.0, 0.0, 0.0, 0.0, 0.0, 0.0, 0.0, 0.0, 0.0, 0.0, 0.0, 0.0, 0.0, 0.0, 0.0, 0.0, 0.0, 0.0, 0.0, 0.0, 0.0, 0.0, 0.0, 0.0, 0.0, 0.0, 0.0, 0.0, 0.0, 0.0])
me_cube_007.materials.append(mat_material_001)
me_cube_007.update()
me_plane_003 = bpy.data.meshes.new('Plane.003')
me_plane_003.from_pydata([(-1.425, -0.35, 1.394), (-1.425, 3.14e-17, 1.394), (-1.425, -0.42, 1.708), (-1.56, -0.35, 1.394), (-1.593, -0.3233, 1.427), (-1.56, 6.219e-18, 1.394), (-1.56, -0.42, 1.708), (-1.593, -0.3784, 1.675), (-1.56, 6.219e-18, 1.708), (-1.593, 0.0, 1.675), (-1.56, 0.42, 1.708), (-1.425, 3.14e-17, 1.708), (-1.425, 0.42, 1.708), (-1.425, 0.35, 1.394), (-1.56, 0.35, 1.394), (-1.593, 0.3233, 1.427), (-1.593, 0.0, 1.427), (-1.593, 0.3784, 1.675)], [], [(3, 5, 1, 0), (0, 1, 13, 12, 11, 2), (6, 3, 0, 2), (7, 4, 3, 6), (4, 16, 5, 3), (9, 7, 6, 8), (8, 6, 2, 11), (8, 10, 17, 9), (10, 8, 11, 12), (14, 10, 12, 13), (5, 14, 13, 1), (10, 14, 15, 17), (14, 5, 16, 15), (4, 7, 9, 17, 15, 16)])
_uv = me_plane_003.uv_layers.new(name='UVMap')
_uv.uv.foreach_set('vector', [0.0, 0.0, 0.0, 0.0, 0.0, 0.0, 0.0, 0.0, 0.0, 0.0, 0.0, 0.0, 0.0, 0.0, 0.0, 0.0, 0.0, 0.0, 0.0, 0.0, 0.0, 0.0, 0.0, 0.0, 0.0, 0.0, 0.0, 0.0, 0.0, 0.0, 0.0, 0.0, 0.0, 0.0, 0.0, 0.0, 0.0, 0.0, 0.0, 0.0, 0.0, 0.0, 0.0, 0.0, 0.0, 0.0, 0.0, 0.0, 0.0, 0.0, 0.0, 0.0, 0.0, 0.0, 0.0, 0.0, 0.0, 0.0, 0.0, 0.0, 0.0, 0.0, 0.0, 0.0, 0.0, 0.0, 0.0, 0.0, 0.0, 0.0, 0.0, 0.0, 0.0, 0.0, 0.0, 0.0, 0.0, 0.0, 0.0, 0.0, 0.0, 0.0, 0.0, 0.0, 0.0, 0.0, 0.0, 0.0, 0.0, 0.0, 0.0, 0.0, 0.0, 0.0, 0.0, 0.0, 0.0, 0.0, 0.0, 0.0, 0.0, 0.0, 0.0, 0.0, 0.0, 0.0, 0.0, 0.0, 0.0, 0.0, 0.0, 0.0, 0.0, 0.0, 0.0, 0.0, 0.0, 0.0, 0.0, 0.0])
me_plane_003.materials.append(mat_material_001)
me_plane_003.update()
arm_armature_001 = bpy.data.armatures.new('Armature.001')  # bones are not reproduced

# ---- objects
ob_light = bpy.data.objects.new('Light', light_light)
ob_center = bpy.data.objects.new('center', None)
ob_camera = bpy.data.objects.new('Camera', cam_camera)
ob_spot = bpy.data.objects.new('Spot', light_spot)
ob_plane = bpy.data.objects.new('Plane', me_plane_004)
ob_bodyt = bpy.data.objects.new('BodyT', me_cube)
ob_iront = bpy.data.objects.new('ironT', me_cube_001)
ob_keyt = bpy.data.objects.new('keyT', me_plane_001)
ob_bodyb = bpy.data.objects.new('BodyB', me_cube_006)
ob_ironb = bpy.data.objects.new('ironB', me_cube_007)
ob_keyb = bpy.data.objects.new('keyB', me_plane_003)
ob_armature = bpy.data.objects.new('Armature', arm_armature_001)

# ---- transforms, parenting, visibility, modifiers, constraints
ob_light.location = (-0.1997, -0.01536, 0.816)
ob_light.rotation_euler = (0.6503, 0.05522, 1.866)
ob_light.lock_rotations_4d = False
ob_light.empty_display_type = 'ARROWS'
ob_light.color = (0.0, 0.0, 0.0, 0.0)
ob_light.lineart.crease_threshold = 0.0
ob_center.location = (0.0, 0.0, 0.0)
ob_center.empty_display_type = 'SINGLE_ARROW'
ob_camera.location = (-13.46, -9.219, 7.191)
ob_camera.rotation_euler = (1.271, 5.475e-07, -0.9913)
ob_spot.location = (-5.537, 0.0, 13.66)
ob_spot.rotation_euler = (0.0, -0.458, 0.0)
ob_spot.scale = (1.697, 1.697, 1.697)
ob_plane.location = (12.42, 9.452, 0.0)
ob_plane.scale = (-74.27, -74.27, -74.27)
ob_bodyt.location = (0.0, -1.0, 1.572)
_vg = ob_bodyt.vertex_groups.new(name='Top')
_vg.add([0, 1, 2, 3, 4, 5, 6, 7, 8, 9, 10, 11, 12, 13, 14, 15, 16, 17, 18, 19, 20, 21, 22, 23, 24, 25, 26, 27, 28, 29, 30, 31, 32, 33, 34, 35, 36, 37, 38, 39, 40, 41, 42, 43, 44, 45, 46, 47, 48, 49, 50, 51, 52, 53, 54, 55, 56, 57, 58, 59, 60, 61, 62, 63, 64, 65, 66, 67, 68, 69, 70, 71, 72, 73, 74, 75, 76, 77, 78, 79, 80, 81, 82, 83, 84, 85, 86, 87, 88, 89, 90, 91, 92, 93, 94, 95], 1.0, 'REPLACE')
_m = ob_bodyt.modifiers.new('Armature', 'ARMATURE')
_m.object = ob_armature
_m.vertex_group = 'Top'
ob_iront.location = (0.0, 0.0, 0.0)
_vg = ob_iront.vertex_groups.new(name='Top')
_vg.add([0, 1, 2, 3, 4, 5, 6, 7, 8, 9, 10, 11, 12, 13, 14, 15, 16, 17, 18, 19, 20, 21, 22, 23, 24, 25, 26, 27, 28, 29, 30, 31, 32, 33, 34, 35, 36, 37, 38, 39, 40, 41, 42, 43, 44, 45, 46, 47, 48, 49, 50, 51, 52, 53, 54, 55, 56, 57, 58, 59, 60, 61, 62, 63, 64, 65, 66, 67, 68, 69, 70, 71], 1.0, 'REPLACE')
_m = ob_iront.modifiers.new('Armature', 'ARMATURE')
_m.object = ob_armature
_m.use_deform_preserve_volume = True
_m.vertex_group = 'Top'
ob_keyt.location = (0.0, 0.0, 0.0)
_vg = ob_keyt.vertex_groups.new(name='Top')
_vg.add([0, 1, 2, 3, 4, 5, 6, 7, 8, 9, 10, 11, 12, 13, 14, 15, 16, 17, 18, 19, 20, 21, 22, 23, 24, 25, 26, 27, 28, 29, 30, 31, 32, 33, 34, 35, 36, 37, 38, 39, 40, 41], 1.0, 'REPLACE')
_m = ob_keyt.modifiers.new('Armature', 'ARMATURE')
_m.object = ob_armature
_m.vertex_group = 'Top'
ob_bodyb.location = (0.0, -1.0, 1.572)
_vg = ob_bodyb.vertex_groups.new(name='Bottom')
ob_ironb.location = (0.0, 0.0, 0.0)
_vg = ob_ironb.vertex_groups.new(name='Bottom')
ob_keyb.location = (0.0, 0.0, 0.0)
_vg = ob_keyb.vertex_groups.new(name='Bottom')
ob_armature.location = (1.307, 0.0, 0.0)
ob_armature.show_in_front = True

# ---- collection membership
scene.collection.objects.link(ob_light)
scene.collection.objects.link(ob_center)
scene.collection.objects.link(ob_camera)
scene.collection.objects.link(ob_spot)
scene.collection.objects.link(ob_plane)
col_collection.objects.link(ob_bodyt)
col_collection.objects.link(ob_iront)
col_collection.objects.link(ob_keyt)
col_collection.objects.link(ob_bodyb)
col_collection.objects.link(ob_ironb)
col_collection.objects.link(ob_keyb)
col_collection.objects.link(ob_armature)

# ---- scene / render settings (as saved in the file)
scene.camera = ob_camera
scene.frame_start = 1; scene.frame_end = 24; scene.frame_set(13)
scene.render.engine = 'BLENDER_EEVEE_NEXT'
scene.render.image_settings.file_format = 'FFMPEG'
scene.render.image_settings.color_mode = 'RGB'
scene.render.film_transparent = True
scene.render.use_persistent_data = True
scene.cycles.samples = 20
scene.cycles.sampling_pattern = 'TABULATED_SOBOL'
scene.cycles.adaptive_threshold = 0.5
scene.cycles.max_bounces = 2
scene.eevee.use_gtao = True
scene.eevee.ray_tracing_options.trace_max_roughness = 0.0
scene.eevee.use_raytracing = True
bpy.context.view_layer.update()
